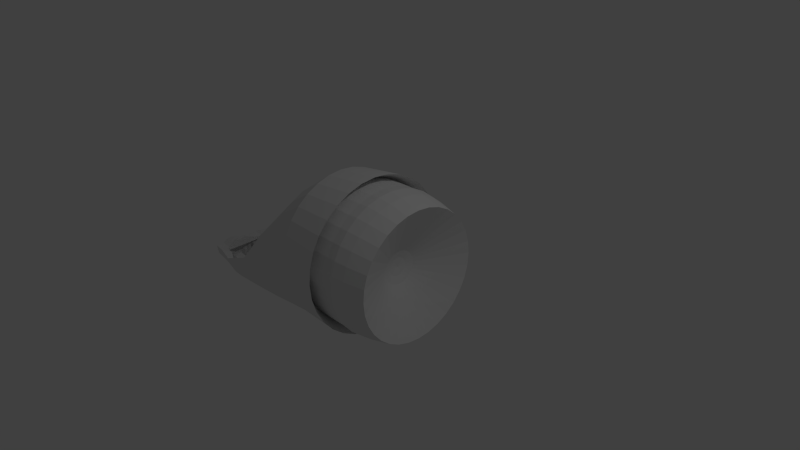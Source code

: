 # Source: ship4.blend  (saved by Blender 2.69.0; exported with 4.5.12 LTS)
import bpy
from mathutils import Matrix  # noqa: F401  (used for matrix-valued properties, if any)

bpy.ops.wm.read_factory_settings(use_empty=True)
scene = bpy.context.scene
scene.name = 'Scene'

# ---- collections
col_collection_1 = bpy.data.collections.new('Collection 1'); scene.collection.children.link(col_collection_1)

# ---- world
world_world = bpy.data.worlds.new('World'); scene.world = world_world
world_world.color = (0.05088, 0.05088, 0.05088)
world_world.use_sun_shadow = False
world_world.sun_shadow_jitter_overblur = 0.0
world_world.cycles.sampling_method = 'MANUAL'
world_world.cycles.sample_map_resolution = 256

# ---- cameras
cam_camera = bpy.data.cameras.new('Camera')
cam_camera.clip_end = 100.0
cam_camera.lens = 35.0
cam_camera.sensor_width = 32.0
cam_camera.sensor_height = 18.0
cam_camera.ortho_scale = 7.314
cam_camera.dof.focus_distance = 0.0

# ---- lights
light_lamp = bpy.data.lights.new('Lamp', 'POINT')
light_lamp.transmission_factor = 0.0
light_lamp.cutoff_distance = 30.0
light_lamp.energy = 100.0
light_lamp.shadow_buffer_clip_start = 1.001
light_lamp.shadow_soft_size = 0.1
light_lamp.shadow_maximum_resolution = 0.006
light_lamp.use_absolute_resolution = True
light_lamp.cycles.use_multiple_importance_sampling = False

# ---- meshes
me_cylinder_001 = bpy.data.meshes.new('Cylinder.001')
me_cylinder_001.from_pydata([(0.002016, 0.9878, -0.6314), (0.002016, 0.2278, 0.4972), (0.04884, 0.2231, 0.4972), (0.09386, 0.2095, 0.4972), (0.1354, 0.1873, 0.4972), (0.1717, 0.1575, 0.4972), (0.2016, 0.1211, 0.4972), (0.2237, 0.0796, 0.4972), (0.2374, 0.03458, 0.4972), (0.242, -0.01224, 0.4972), (0.2374, -0.05906, 0.4972), (0.3911, -1.038, -3.217), (0.2237, -0.1041, 0.4972), (0.3521, -1.143, -3.254), (0.2016, -0.1456, 0.4972), (0.2423, -1.106, -3.298), (0.1717, -0.1819, 0.4972), (0.2359, -1.259, -3.342), (0.1354, -0.2118, 0.4972), (0.1631, -1.298, -3.402), (0.09386, -0.234, 0.4972), (0.08413, -1.322, -3.45), (0.04884, -0.2476, 0.4972), (0.001974, -1.33, -3.45), (0.002016, -0.2522, 0.4972), (-0.08018, -1.322, -3.45), (-0.04481, -0.2476, 0.4972), (-0.1592, -1.298, -3.402), (-0.08983, -0.234, 0.4972), (-0.232, -1.259, -3.342), (-0.1313, -0.2118, 0.4972), (-0.2503, -1.106, -3.298), (-0.1677, -0.1819, 0.4972), (-0.3482, -1.143, -3.254), (-0.1975, -0.1456, 0.4972), (-0.387, -1.038, -3.217), (-0.2197, -0.1041, 0.4972), (-0.2334, -0.05906, 0.4972), (-0.238, -0.01224, 0.4972), (-0.2334, 0.03458, 0.4972), (-0.2197, 0.0796, 0.4972), (-0.1975, 0.1211, 0.4972), (-0.1677, 0.1575, 0.4972), (-0.1313, 0.1873, 0.4972), (-0.08983, 0.2095, 0.4972), (-0.0448, 0.2231, 0.4972), (0.002016, 0.5386, 0.02743), (0.002016, 0.2678, 0.3339), (-0.001555, 0.00571, 0.4499), (-0.004989, 0.004669, 0.4499), (0.05664, 0.2624, 0.3339), (0.1095, 0.528, 0.02743), (0.1971, 0.9685, -0.6314), (-0.008153, 0.002977, 0.4499), (0.1092, 0.2464, 0.3339), (0.2128, 0.4966, 0.02743), (0.3847, 0.9116, -0.6314), (-0.01093, 0.000701, 0.4499), (0.1576, 0.2206, 0.3339), (0.308, 0.4457, 0.02743), (0.3817, 0.6291, -0.6883), (-0.0132, -0.002073, 0.4499), (0.2, 0.1857, 0.3339), (0.3915, 0.3772, 0.02743), (0.4852, 0.5441, -0.6883), (-0.01489, -0.005237, 0.4499), (0.2348, 0.1433, 0.3339), (0.46, 0.2938, 0.02743), (0.5702, 0.4406, -0.6883), (-0.01594, -0.008671, 0.4499), (0.2607, 0.09491, 0.3339), (0.5109, 0.1985, 0.02743), (0.6334, 0.3224, -0.6883), (-0.01629, -0.01224, 0.4499), (0.2766, 0.04238, 0.3339), (0.5422, 0.09521, 0.02743), (0.6722, 0.1943, -0.6883), (-0.01594, -0.01581, 0.4499), (0.282, -0.01224, 0.3339), (0.5528, -0.01224, 0.02743), (0.6854, -0.007863, -0.6883), (-0.01489, -0.01925, 0.4499), (0.2766, -0.06687, 0.3339), (0.5422, -0.1197, 0.02743), (0.6722, -0.1412, -0.6883), (-0.0132, -0.02241, 0.4499), (0.2607, -0.1194, 0.3339), (0.5109, -0.223, 0.02743), (0.9259, -0.4956, -0.6314), (-0.01093, -0.02518, 0.4499), (0.2348, -0.1678, 0.3339), (0.46, -0.3182, 0.02743), (0.8335, -0.6685, -0.6314), (-0.008153, -0.02746, 0.4499), (0.2, -0.2102, 0.3339), (0.3915, -0.4017, 0.02743), (0.7091, -0.82, -0.6314), (-0.004989, -0.02915, 0.4499), (0.1576, -0.2451, 0.3339), (0.308, -0.4702, 0.02743), (0.5576, 0.1195, -0.6314), (-0.001555, -0.03019, 0.4499), (0.1092, -0.2709, 0.3339), (0.2128, -0.5211, 0.02743), (0.3847, 0.1931, -0.6314), (0.002016, -0.03055, 0.4499), (0.05664, -0.2869, 0.3339), (0.1095, -0.5525, 0.02743), (0.1971, 0.2674, -0.6314), (0.005587, -0.03019, 0.4499), (0.002016, -0.2922, 0.3339), (0.002016, -0.563, 0.02743), (0.002016, 0.27, -0.6314), (0.009021, -0.02915, 0.4499), (-0.05261, -0.2869, 0.3339), (-0.1054, -0.5525, 0.02743), (-0.1931, 0.2674, -0.6314), (0.01218, -0.02746, 0.4499), (-0.1051, -0.2709, 0.3339), (-0.2088, -0.5211, 0.02743), (-0.3807, 0.1931, -0.6314), (0.01496, -0.02518, 0.4499), (-0.1535, -0.2451, 0.3339), (-0.304, -0.4702, 0.02743), (-0.5536, 0.1195, -0.6314), (0.01723, -0.02241, 0.4499), (-0.196, -0.2102, 0.3339), (-0.3875, -0.4017, 0.02743), (-0.7051, -0.82, -0.6314), (0.01893, -0.01925, 0.4499), (-0.2308, -0.1678, 0.3339), (-0.456, -0.3182, 0.02743), (-0.8295, -0.6685, -0.6314), (0.01997, -0.01581, 0.4499), (-0.2567, -0.1194, 0.3339), (-0.5069, -0.223, 0.02743), (-0.9219, -0.4956, -0.6314), (0.02032, -0.01224, 0.4499), (-0.2726, -0.06687, 0.3339), (-0.5382, -0.1197, 0.02743), (-0.6682, -0.1412, -0.6883), (0.01997, -0.008671, 0.4499), (-0.278, -0.01224, 0.3339), (-0.5488, -0.01224, 0.02743), (-0.6813, -0.007863, -0.6883), (0.01893, -0.005237, 0.4499), (-0.2726, 0.04238, 0.3339), (-0.5382, 0.09521, 0.02743), (-0.6682, 0.1943, -0.6883), (0.01723, -0.002073, 0.4499), (-0.2567, 0.09491, 0.3339), (-0.5069, 0.1985, 0.02743), (-0.6293, 0.3224, -0.6883), (0.01496, 0.000701, 0.4499), (-0.2308, 0.1433, 0.3339), (-0.456, 0.2938, 0.02743), (-0.5662, 0.4406, -0.6883), (0.01218, 0.002977, 0.4499), (-0.196, 0.1857, 0.3339), (-0.3875, 0.3772, 0.02743), (-0.4812, 0.5441, -0.6883), (0.009021, 0.004669, 0.4499), (-0.1535, 0.2206, 0.3339), (-0.304, 0.4457, 0.02743), (-0.3776, 0.6291, -0.6883), (0.005587, 0.00571, 0.4499), (-0.1051, 0.2464, 0.3339), (-0.2088, 0.4966, 0.02743), (-0.3807, 0.9116, -0.6314), (0.002016, 0.006062, 0.4499), (-0.05261, 0.2624, 0.3339), (-0.1054, 0.528, 0.02743), (-0.1931, 0.9685, -0.6314), (0.3603, 0.6697, -0.9905), (0.3575, 0.4678, -0.9337), (0.4544, 0.3882, -0.9337), (0.534, 0.2913, -0.9337), (0.7364, 0.1871, -1.377), (0.5931, 0.1807, -0.9337), (0.818, 0.03442, -1.377), (0.6295, 0.06064, -0.9337), (0.8683, -0.1313, -1.377), (0.6418, -0.09064, -0.9337), (0.8852, -0.35, -1.377), (0.8057, -0.4946, -1.832), (0.6295, -0.2155, -0.9337), (0.8108, -0.4215, -1.377), (0.7328, -0.5505, -1.832), (0.7216, -0.7469, -2.376), (0.867, -0.5923, -0.9905), (0.7606, -0.5872, -1.377), (0.6871, -0.7013, -1.832), (0.6224, -0.7837, -2.376), (0.7805, -0.7542, -0.9905), (0.6005, -0.6588, -1.377), (0.5343, -0.7591, -1.832), (0.4761, -0.8294, -2.376), (0.6641, -0.8961, -0.9905), (0.4906, -0.7927, -1.377), (0.4344, -0.8809, -1.832), (0.3849, -0.9406, -2.376), (0.5222, 0.05132, -0.9905), (0.4353, -0.9836, -1.377), (0.3911, -1.062, -1.832), (0.3522, -1.113, -2.376), (0.3603, 0.1403, -0.9905), (0.34, -0.8242, -1.377), (0.3096, -0.8952, -1.832), (0.2828, -1.282, -2.376), (0.1847, 0.2181, -0.9905), (0.1743, -0.86, -1.377), (0.1588, -0.9265, -1.832), (0.1452, -0.967, -2.376), (0.002017, 0.222, -0.9905), (0.002019, -0.877, -1.377), (0.002022, -0.9419, -1.832), (0.002028, -0.9811, -2.376), (-0.1806, 0.2181, -0.9905), (-0.1703, -0.86, -1.377), (-0.1548, -0.9265, -1.832), (-0.1411, -0.967, -2.376), (-0.3563, 0.1403, -0.9905), (-0.336, -0.8242, -1.377), (-0.3055, -0.8952, -1.832), (-0.2787, -1.282, -2.376), (-0.5181, 0.06068, -0.9905), (-0.4432, -0.9836, -1.377), (-0.399, -1.062, -1.832), (-0.3601, -1.113, -2.376), (-0.66, -0.8961, -0.9905), (-0.5039, -0.7927, -1.377), (-0.4476, -0.8809, -1.832), (-0.3981, -0.9406, -2.376), (-0.7765, -0.7542, -0.9905), (-0.6137, -0.6588, -1.377), (-0.5475, -0.7591, -1.832), (-0.4894, -0.8294, -2.376), (-0.863, -0.5923, -0.9905), (-0.7685, -0.5872, -1.377), (-0.695, -0.7013, -1.832), (-0.6303, -0.7837, -2.376), (-0.6255, -0.2155, -0.9337), (-0.8188, -0.4215, -1.377), (-0.7407, -0.5505, -1.832), (-0.7175, -0.7469, -2.376), (-0.6378, -0.09064, -0.9337), (-0.8812, -0.35, -1.377), (-0.8016, -0.4946, -1.832), (-0.6255, 0.06064, -0.9337), (-0.8642, -0.1313, -1.377), (-0.5891, 0.1807, -0.9337), (-0.814, 0.03442, -1.377), (-0.53, 0.2913, -0.9337), (-0.4504, 0.3882, -0.9337), (-0.3534, 0.4678, -0.9337), (-0.3563, 0.6697, -0.9905), (0.00199, 1.038, -0.6244), (0.00199, 0.9335, 0.8564), (0.1848, 0.9155, 0.8564), (0.3606, 0.8621, 0.8564), (0.5226, 0.7755, 0.8564), (0.6646, 0.659, 0.8564), (0.7812, 0.517, 0.8564), (0.8678, 0.355, 0.8564), (0.9211, 0.1792, 0.8564), (0.9391, -0.003633, 0.8564), (0.9211, -0.1865, 0.8564), (0.4071, -1.047, -3.37), (0.8678, -0.3622, 0.8564), (0.3665, -1.155, -3.407), (0.7812, -0.5243, 0.8564), (0.312, -1.221, -3.451), (0.6646, -0.6663, 0.8564), (0.2455, -1.276, -3.495), (0.5226, -0.7828, 0.8564), (0.1697, -1.316, -3.555), (0.3606, -0.8694, 0.8564), (0.08747, -1.341, -3.603), (0.1848, -0.9227, 0.8564), (0.001926, -1.35, -3.616), (0.00199, -0.9407, 0.8564), (-0.08361, -1.341, -3.603), (-0.1808, -0.9227, 0.8564), (-0.1659, -1.316, -3.555), (-0.3566, -0.8694, 0.8564), (-0.2417, -1.276, -3.495), (-0.5186, -0.7828, 0.8564), (-0.3081, -1.221, -3.451), (-0.6606, -0.6663, 0.8564), (-0.3626, -1.155, -3.407), (-0.7772, -0.5243, 0.8564), (-0.4031, -1.047, -3.37), (-0.8638, -0.3622, 0.8564), (-0.9171, -0.1865, 0.8564), (-0.9351, -0.003633, 0.8564), (-0.9171, 0.1792, 0.8564), (-0.8638, 0.355, 0.8564), (-0.7772, 0.517, 0.8564), (-0.6606, 0.659, 0.8564), (-0.5186, 0.7755, 0.8564), (-0.3566, 0.8621, 0.8564), (-0.1808, 0.9155, 0.8564), (0.00199, 1.131, 0.05707), (0.00199, 1.029, 0.3544), (0.00199, 1.005, 0.5489), (0.1987, 0.9852, 0.5489), (0.2034, 1.009, 0.3544), (0.2234, 1.11, 0.05707), (0.2051, 1.018, -0.6244), (0.3878, 0.9279, 0.5489), (0.3972, 0.9504, 0.3544), (0.4364, 1.045, 0.05707), (0.4005, 0.9583, -0.6244), (0.5621, 0.8347, 0.5489), (0.5757, 0.855, 0.3544), (0.6326, 0.9402, 0.05707), (0.5805, 0.8621, -0.6244), (0.7149, 0.7093, 0.5489), (0.7322, 0.7266, 0.3544), (0.8046, 0.799, 0.05707), (0.7383, 0.7326, -0.6244), (0.8403, 0.5565, 0.5489), (0.8606, 0.5701, 0.3544), (0.9458, 0.627, 0.05707), (0.8677, 0.5748, -0.6244), (0.9335, 0.3822, 0.5489), (0.956, 0.3915, 0.3544), (1.051, 0.4307, 0.05707), (0.964, 0.3948, -0.6244), (0.9909, 0.1931, 0.5489), (1.015, 0.1978, 0.3544), (1.115, 0.2178, 0.05707), (1.023, 0.1995, -0.6244), (1.01, -0.003633, 0.5489), (1.035, -0.003633, 0.3544), (1.137, -0.003633, 0.05707), (1.043, -0.1043, -0.6244), (0.9909, -0.2003, 0.5489), (1.015, -0.2051, 0.3544), (1.115, -0.2251, 0.05707), (1.023, -0.3074, -0.6244), (0.9335, -0.3895, 0.5489), (0.956, -0.3988, 0.3544), (1.051, -0.438, 0.05707), (0.964, -0.5028, -0.6244), (0.8403, -0.5638, 0.5489), (0.8606, -0.5773, 0.3544), (0.9458, -0.6343, 0.05707), (0.8677, -0.6828, -0.6244), (0.7149, -0.7166, 0.5489), (0.7322, -0.7338, 0.3544), (0.8046, -0.8063, 0.05707), (0.7383, -0.8406, -0.6244), (0.5621, -0.842, 0.5489), (0.5757, -0.8622, 0.3544), (0.6326, -0.9474, 0.05707), (0.5805, -0.9701, -0.6244), (0.3878, -0.9351, 0.5489), (0.3972, -0.9577, 0.3544), (0.4364, -1.052, 0.05707), (0.4005, -1.066, -0.6244), (0.1987, -0.9925, 0.5489), (0.2034, -1.016, 0.3544), (0.2234, -1.117, 0.05707), (0.2051, -1.126, -0.6244), (0.00199, -1.012, 0.5489), (0.001989, -1.036, 0.3544), (0.001989, -1.139, 0.05707), (0.00199, -1.146, -0.6244), (-0.1947, -0.9925, 0.5489), (-0.1995, -1.016, 0.3544), (-0.2195, -1.117, 0.05707), (-0.2011, -1.126, -0.6244), (-0.3839, -0.9351, 0.5489), (-0.3932, -0.9577, 0.3544), (-0.4324, -1.052, 0.05707), (-0.3965, -1.066, -0.6244), (-0.5582, -0.842, 0.5489), (-0.5717, -0.8622, 0.3544), (-0.6286, -0.9474, 0.05707), (-0.5765, -0.9701, -0.6244), (-0.711, -0.7166, 0.5489), (-0.7282, -0.7338, 0.3544), (-0.8006, -0.8063, 0.05707), (-0.7343, -0.8406, -0.6244), (-0.8363, -0.5638, 0.5489), (-0.8566, -0.5773, 0.3544), (-0.9418, -0.6343, 0.05707), (-0.8638, -0.6828, -0.6244), (-0.9295, -0.3895, 0.5489), (-0.952, -0.3988, 0.3544), (-1.047, -0.438, 0.05707), (-0.96, -0.5028, -0.6244), (-0.9869, -0.2003, 0.5489), (-1.011, -0.2051, 0.3544), (-1.111, -0.2251, 0.05707), (-1.019, -0.3074, -0.6244), (-1.006, -0.003633, 0.5489), (-1.031, -0.003633, 0.3544), (-1.133, -0.003633, 0.05707), (-1.039, -0.1043, -0.6244), (-0.9869, 0.1931, 0.5489), (-1.011, 0.1978, 0.3544), (-1.111, 0.2178, 0.05707), (-1.019, 0.1995, -0.6244), (-0.9295, 0.3822, 0.5489), (-0.952, 0.3915, 0.3544), (-1.047, 0.4307, 0.05707), (-0.96, 0.3948, -0.6244), (-0.8363, 0.5565, 0.5489), (-0.8566, 0.5701, 0.3544), (-0.9418, 0.627, 0.05707), (-0.8638, 0.5748, -0.6244), (-0.711, 0.7093, 0.5489), (-0.7282, 0.7266, 0.3544), (-0.8006, 0.799, 0.05707), (-0.7343, 0.7326, -0.6244), (-0.5582, 0.8347, 0.5489), (-0.5717, 0.855, 0.3544), (-0.6286, 0.9402, 0.05707), (-0.5765, 0.8621, -0.6244), (-0.3839, 0.9279, 0.5489), (-0.3932, 0.9504, 0.3544), (-0.4324, 1.045, 0.05707), (-0.3965, 0.9583, -0.6244), (-0.1947, 0.9852, 0.5489), (-0.1995, 1.009, 0.3544), (-0.2195, 1.11, 0.05707), (-0.2011, 1.018, -0.6244), (0.3751, 0.7149, -1.003), (0.5436, 0.6248, -1.003), (0.6913, 0.5035, -1.003), (0.8126, 0.3558, -1.003), (0.7666, 0.2183, -1.414), (0.9026, 0.1873, -1.003), (0.8516, 0.05935, -1.414), (0.9581, 0.004394, -1.003), (0.904, -0.1132, -1.414), (0.9769, -0.2245, -1.003), (0.9216, -0.339, -1.414), (0.8388, -0.4817, -1.902), (0.9581, -0.4147, -1.003), (0.904, -0.5185, -1.414), (0.8227, -0.6449, -1.902), (0.7512, -0.7543, -2.501), (0.9026, -0.5976, -1.003), (0.8516, -0.691, -1.414), (0.7751, -0.8019, -1.902), (0.7078, -0.8976, -2.501), (0.8126, -0.7661, -1.003), (0.7666, -0.85, -1.414), (0.6977, -0.9466, -1.902), (0.6372, -1.03, -2.501), (0.6913, -0.9138, -1.003), (0.6523, -0.9893, -1.414), (0.5937, -1.073, -1.902), (0.5422, -1.145, -2.501), (0.5436, -1.035, -1.003), (0.5129, -1.104, -1.414), (0.4669, -1.177, -1.902), (0.4264, -1.24, -2.501), (0.3751, -1.125, -1.003), (0.3539, -1.189, -1.414), (0.3222, -1.255, -1.902), (0.2943, -1.311, -2.501), (0.1922, -1.181, -1.003), (0.1814, -1.241, -1.414), (0.1652, -1.302, -1.902), (0.151, -1.354, -2.501), (0.001988, -1.199, -1.003), (0.001986, -1.259, -1.414), (0.001983, -1.318, -1.902), (0.001978, -1.369, -2.501), (-0.1882, -1.181, -1.003), (-0.1774, -1.241, -1.414), (-0.1613, -1.302, -1.902), (-0.1471, -1.354, -2.501), (-0.3711, -1.125, -1.003), (-0.3499, -1.189, -1.414), (-0.3182, -1.255, -1.902), (-0.2904, -1.311, -2.501), (-0.5396, -1.035, -1.003), (-0.5089, -1.104, -1.414), (-0.4629, -1.177, -1.902), (-0.4224, -1.24, -2.501), (-0.6873, -0.9138, -1.003), (-0.6483, -0.9893, -1.414), (-0.5897, -1.073, -1.902), (-0.5382, -1.145, -2.501), (-0.8086, -0.7661, -1.003), (-0.7627, -0.85, -1.414), (-0.6938, -0.9466, -1.902), (-0.6332, -1.03, -2.501), (-0.8987, -0.5976, -1.003), (-0.8477, -0.691, -1.414), (-0.7711, -0.8019, -1.902), (-0.7038, -0.8976, -2.501), (-0.9541, -0.4147, -1.003), (-0.9, -0.5185, -1.414), (-0.8187, -0.6449, -1.902), (-0.7473, -0.7543, -2.501), (-0.9729, -0.2245, -1.003), (-0.9177, -0.339, -1.414), (-0.8348, -0.4817, -1.902), (-0.9541, 0.004395, -1.003), (-0.9, -0.1132, -1.414), (-0.8987, 0.1873, -1.003), (-0.8477, 0.05935, -1.414), (-0.8086, 0.3558, -1.003), (-0.6873, 0.5035, -1.003), (-0.5396, 0.6248, -1.003), (-0.3711, 0.7149, -1.003), (0.3521, -1.07, -3.257), (0.2997, -1.084, -3.301), (0.2359, -1.109, -3.345), (0.1631, -1.126, -3.405), (0.08413, -1.138, -3.452), (0.001973, -1.151, -3.465), (-0.08018, -1.138, -3.452), (-0.1592, -1.126, -3.405), (-0.232, -1.109, -3.345), (-0.2958, -1.084, -3.301), (-0.3482, -1.07, -3.257), (0.3665, -1.082, -3.41), (0.312, -1.098, -3.454), (0.2455, -1.126, -3.498), (0.1697, -1.144, -3.558), (0.08746, -1.157, -3.605), (0.001925, -1.171, -3.618), (-0.08361, -1.157, -3.605), (-0.1659, -1.144, -3.558), (-0.2417, -1.126, -3.498), (-0.3081, -1.098, -3.454), (-0.3626, -1.082, -3.41), (0.5355, -0.9612, -2.796), (0.3716, -1.074, -3.217), (0.4247, -0.9601, -2.796), (0.3259, -1.175, -3.254), (0.2744, -0.9666, -2.796), (0.2104, -1.132, -3.322), (0.2654, -1.119, -2.796), (0.1995, -1.279, -3.342), (0.223, -1.274, -2.796), (0.1236, -1.31, -3.402), (0.1147, -1.306, -2.796), (0.04305, -1.326, -3.45), (0.002027, -1.15, -2.796), (-0.0391, -1.326, -3.45), (-0.1106, -1.306, -2.796), (-0.1197, -1.31, -3.402), (-0.2189, -1.274, -2.796), (-0.1956, -1.279, -3.342), (-0.2733, -1.119, -2.796), (-0.2184, -1.132, -3.298), (-0.2876, -0.9666, -2.796), (-0.322, -1.175, -3.254), (-0.4326, -0.9601, -2.796), (-0.3676, -1.074, -3.217), (-0.5314, -0.9611, -2.796), (0.7007, -0.8157, -2.376), (0.5885, -0.8471, -2.376), (0.4305, -0.885, -2.376), (0.4078, -1.067, -2.376), (0.3462, -1.248, -2.376), (0.214, -1.302, -2.376), (0.07359, -0.9741, -2.376), (-0.06954, -0.9741, -2.376), (-0.2099, -1.302, -2.376), (-0.3422, -1.248, -2.376), (-0.4157, -1.067, -2.376), (-0.4437, -0.885, -2.376), (-0.5964, -0.8471, -2.376), (-0.6967, -0.8157, -2.376), (0.5563, -0.8923, -2.796), (-0.5523, -0.8923, -2.796), (0.5088, -1.011, -2.796), (0.3103, -0.9228, -2.796), (0.3091, -1.084, -2.796), (0.2729, -1.247, -2.796), (0.1688, -1.29, -2.796), (0.05835, -1.145, -2.796), (-0.05429, -1.145, -2.796), (-0.1648, -1.29, -2.796), (-0.2688, -1.247, -2.796), (-0.317, -1.084, -2.796), (-0.3235, -0.9228, -2.796), (-0.4593, -0.9102, -2.796), (0.5574, -0.9721, -2.935), (0.3868, -1.085, -3.37), (0.5019, -1.076, -2.935), (0.3392, -1.188, -3.407), (0.4271, -1.167, -2.935), (0.2787, -1.248, -3.474), (0.336, -1.242, -2.935), (0.2076, -1.296, -3.495), (0.232, -1.297, -2.935), (0.1286, -1.329, -3.555), (0.1193, -1.332, -2.935), (0.0447, -1.345, -3.603), (0.001978, -1.343, -2.935), (-0.04084, -1.345, -3.603), (-0.1153, -1.332, -2.935), (-0.1247, -1.329, -3.555), (-0.2281, -1.297, -2.935), (-0.2038, -1.296, -3.495), (-0.332, -1.242, -2.935), (-0.2749, -1.248, -3.474), (-0.4231, -1.167, -2.935), (-0.3354, -1.188, -3.407), (-0.4979, -1.076, -2.935), (-0.3828, -1.085, -3.37), (-0.5535, -0.9721, -2.935), (0.7295, -0.8259, -2.501), (0.6725, -0.9636, -2.501), (0.5897, -1.088, -2.501), (0.4843, -1.193, -2.501), (0.3604, -1.276, -2.501), (0.2227, -1.333, -2.501), (0.0765, -1.362, -2.501), (-0.07254, -1.362, -2.501), (-0.2187, -1.333, -2.501), (-0.3564, -1.276, -2.501), (-0.4803, -1.193, -2.501), (-0.5857, -1.088, -2.501), (-0.6685, -0.9636, -2.501), (-0.7255, -0.8259, -2.501), (0.5791, -0.9004, -2.935), (-0.5752, -0.9004, -2.935), (0.5296, -1.024, -2.935), (0.4645, -1.122, -2.935), (0.3815, -1.205, -2.935), (0.284, -1.27, -2.935), (0.1757, -1.315, -2.935), (0.06062, -1.337, -2.935), (-0.05667, -1.337, -2.935), (-0.1717, -1.315, -2.935), (-0.2801, -1.27, -2.935), (-0.3776, -1.205, -2.935), (-0.4605, -1.122, -2.935), (-0.5257, -1.024, -2.935), (0.1885, 0.8762, -0.8136), (0.1812, 0.8287, -0.811), (-0.1845, 0.8762, -0.8136), (-0.1771, 0.8287, -0.811), (0.001989, 0.8762, -0.8136), (0.002017, 0.8287, -0.811), (0.09526, 0.8762, -0.8136), (0.09159, 0.8287, -0.811), (-0.09128, 0.8762, -0.8136), (-0.08756, 0.8287, -0.811), (0.2818, 0.7955, -0.9081), (0.2707, 0.7492, -0.9008), (-0.2778, 0.7955, -0.9081), (-0.2667, 0.7492, -0.9008), (0.3911, -0.9856, -3.223), (-0.387, -0.9856, -3.223), (0.4071, -0.9944, -3.376), (-0.4031, -0.9944, -3.376), (0.3521, -1.018, -3.263), (0.2997, -1.032, -3.307), (0.2359, -1.054, -3.351), (0.1631, -1.052, -3.411), (0.08413, -1.031, -3.459), (0.001973, -1.025, -3.472), (-0.08018, -1.031, -3.459), (-0.1592, -1.052, -3.411), (-0.232, -1.057, -3.351), (-0.2958, -1.032, -3.307), (-0.3482, -1.018, -3.263), (0.3665, -1.03, -3.416), (0.312, -1.046, -3.46), (0.2455, -1.074, -3.504), (0.1697, -1.101, -3.564), (0.08746, -1.081, -3.612), (0.001925, -1.075, -3.625), (-0.08361, -1.081, -3.612), (-0.1659, -1.101, -3.564), (-0.2417, -1.074, -3.504), (-0.3081, -1.046, -3.46), (-0.3626, -1.03, -3.416), (0.5563, -0.8402, -2.803), (-0.5523, -0.8402, -2.803), (0.5791, -0.8483, -2.942), (-0.5752, -0.8483, -2.942), (0.3509, -1.032, -3.167), (-0.3468, -1.032, -3.167), (0.316, -1.061, -3.202), (0.269, -1.073, -3.242), (0.2118, -1.096, -3.282), (0.1465, -1.111, -3.335), (0.07565, -1.121, -3.378), (0.00198, -1.133, -3.389), (-0.07169, -1.121, -3.378), (-0.1425, -1.111, -3.335), (-0.2078, -1.096, -3.282), (-0.265, -1.073, -3.242), (-0.312, -1.061, -3.202), (0.4991, -0.9012, -2.79), (-0.4951, -0.9012, -2.79), (0.3509, -0.9849, -3.173), (-0.3469, -0.9849, -3.173), (0.316, -1.014, -3.208), (0.269, -1.026, -3.248), (0.2118, -1.024, -3.287), (0.1465, -1.023, -3.341), (0.07565, -1.013, -3.384), (0.001979, -1.006, -3.395), (-0.07169, -1.013, -3.384), (-0.1425, -1.023, -3.341), (-0.2078, -1.027, -3.287), (-0.265, -1.026, -3.248), (-0.312, -1.014, -3.208), (0.4991, -0.8544, -2.796), (-0.4951, -0.8544, -2.796), (0.08598, -1.084, -3.258), (0.05578, -1.09, -3.283), (0.02302, -1.095, -3.303), (-0.01105, -1.101, -3.308), (-0.04512, -1.095, -3.303), (-0.07788, -1.09, -3.283), (-0.1081, -1.084, -3.258), (0.08598, -0.9571, -3.261), (0.05578, -0.964, -3.286), (0.02302, -0.9687, -3.306), (-0.01105, -0.9744, -3.311), (-0.04512, -0.9687, -3.306), (-0.07788, -0.964, -3.286), (-0.1081, -0.9571, -3.261), (0.2962, -1.267, -1.989), (0.152, -0.9467, -2.104), (0.002025, -0.9615, -2.104), (-0.1479, -0.9467, -2.104), (-0.2921, -1.267, -1.989), (0.2241, -1.244, -1.989), (-0.22, -1.244, -1.989), (0.2342, -0.9108, -1.832), (-0.2301, -0.9108, -1.832), (0.3503, -1.073, -1.832), (0.3876, -0.9983, -1.377), (-0.3523, -1.073, -1.832), (-0.3896, -0.9983, -1.377), (0.3502, -0.5963, -1.154), (0.1795, -0.6536, -1.154), (0.002018, -0.6965, -1.154), (-0.1755, -0.6536, -1.154), (-0.3461, -0.5963, -1.154), (0.002016, 0.1204, 0.464), (0.0279, 0.1179, 0.464), (0.05279, 0.1103, 0.464), (0.07573, 0.09809, 0.464), (0.09584, 0.08158, 0.464), (0.1123, 0.06148, 0.464), (0.1246, 0.03854, 0.464), (0.1322, 0.01364, 0.464), (0.1347, -0.01224, 0.464), (0.1322, -0.03813, 0.464), (0.1246, -0.06302, 0.464), (0.1123, -0.08596, 0.464), (0.09584, -0.1061, 0.464), (0.07573, -0.1226, 0.464), (0.05279, -0.1348, 0.464), (0.0279, -0.1424, 0.464), (0.002016, -0.1449, 0.464), (-0.02387, -0.1424, 0.464), (-0.04876, -0.1348, 0.464), (-0.0717, -0.1226, 0.464), (-0.09181, -0.1061, 0.464), (-0.1083, -0.08596, 0.464), (-0.1206, -0.06302, 0.464), (-0.1281, -0.03813, 0.464), (-0.1307, -0.01224, 0.464), (-0.1281, 0.01364, 0.464), (-0.1206, 0.03854, 0.464), (-0.1083, 0.06148, 0.464), (-0.09181, 0.08158, 0.464), (-0.0717, 0.09809, 0.464), (-0.04876, 0.1103, 0.464), (-0.02387, 0.1179, 0.464), (0.002016, 0.1426, 0.3737), (0.002016, 0.1352, 0.4312), (0.03078, 0.1324, 0.4312), (0.03222, 0.1396, 0.3737), (0.05844, 0.124, 0.4312), (0.06126, 0.1308, 0.3737), (0.08393, 0.1103, 0.4312), (0.08802, 0.1165, 0.3737), (0.1063, 0.09201, 0.4312), (0.1115, 0.09722, 0.3737), (0.1246, 0.06967, 0.4312), (0.1307, 0.07376, 0.3737), (0.1382, 0.04418, 0.4312), (0.145, 0.047, 0.3737), (0.1466, 0.01652, 0.4312), (0.1538, 0.01796, 0.3737), (0.1494, -0.01224, 0.4312), (0.1568, -0.01224, 0.3737), (0.1466, -0.041, 0.4312), (0.1538, -0.04244, 0.3737), (0.1382, -0.06866, 0.4312), (0.145, -0.07148, 0.3737), (0.1246, -0.09415, 0.4312), (0.1307, -0.09825, 0.3737), (0.1063, -0.1165, 0.4312), (0.1115, -0.1217, 0.3737), (0.08393, -0.1348, 0.4312), (0.08802, -0.141, 0.3737), (0.05844, -0.1485, 0.4312), (0.06126, -0.1553, 0.3737), (0.03078, -0.1568, 0.4312), (0.03222, -0.1641, 0.3737), (0.002016, -0.1597, 0.4312), (0.002016, -0.167, 0.3737), (-0.02675, -0.1568, 0.4312), (-0.02818, -0.1641, 0.3737), (-0.0544, -0.1485, 0.4312), (-0.05723, -0.1553, 0.3737), (-0.07989, -0.1348, 0.4312), (-0.08399, -0.141, 0.3737), (-0.1022, -0.1165, 0.4312), (-0.1074, -0.1217, 0.3737), (-0.1206, -0.09415, 0.4312), (-0.1267, -0.09825, 0.3737), (-0.1342, -0.06866, 0.4312), (-0.141, -0.07148, 0.3737), (-0.1426, -0.041, 0.4312), (-0.1498, -0.04244, 0.3737), (-0.1454, -0.01224, 0.4312), (-0.1528, -0.01224, 0.3737), (-0.1426, 0.01652, 0.4312), (-0.1498, 0.01796, 0.3737), (-0.1342, 0.04418, 0.4312), (-0.141, 0.047, 0.3737), (-0.1206, 0.06967, 0.4312), (-0.1267, 0.07376, 0.3737), (-0.1022, 0.09201, 0.4312), (-0.1074, 0.09722, 0.3737), (-0.07989, 0.1103, 0.4312), (-0.08399, 0.1165, 0.3737), (-0.0544, 0.124, 0.4312), (-0.05722, 0.1308, 0.3737), (-0.02675, 0.1324, 0.4312), (-0.02818, 0.1396, 0.3737), (0.002016, 0.008096, 0.4454), (0.005984, 0.007705, 0.4454), (0.009799, 0.006548, 0.4454), (0.01331, 0.004668, 0.4454), (0.0164, 0.002139, 0.4454), (0.01893, -0.0009428, 0.4454), (0.02081, -0.004459, 0.4454), (0.02196, -0.008274, 0.4454), (0.02235, -0.01224, 0.4454), (0.02196, -0.01621, 0.4454), (0.02081, -0.02002, 0.4454), (0.01893, -0.02354, 0.4454), (0.0164, -0.02662, 0.4454), (0.01331, -0.02915, 0.4454), (0.009799, -0.03103, 0.4454), (0.005984, -0.03219, 0.4454), (0.002016, -0.03258, 0.4454), (-0.001952, -0.03219, 0.4454), (-0.005767, -0.03103, 0.4454), (-0.009283, -0.02915, 0.4454), (-0.01236, -0.02662, 0.4454), (-0.01489, -0.02354, 0.4454), (-0.01677, -0.02002, 0.4454), (-0.01793, -0.01621, 0.4454), (-0.01832, -0.01224, 0.4454), (-0.01793, -0.008274, 0.4454), (-0.01677, -0.004459, 0.4454), (-0.01489, -0.0009428, 0.4454), (-0.01236, 0.002139, 0.4454), (-0.009283, 0.004668, 0.4454), (-0.005767, 0.006548, 0.4454), (-0.001952, 0.007705, 0.4454), (0.00941, 0.005608, 0.4476), (0.01275, 0.003823, 0.4476), (0.01568, 0.00142, 0.4476), (0.01808, -0.001508, 0.4476), (0.01987, -0.004848, 0.4476), (0.02097, -0.008472, 0.4476), (0.002016, 0.007079, 0.4476), (0.005785, 0.006708, 0.4476), (0.02134, -0.01224, 0.4476), (0.02097, -0.01601, 0.4476), (0.01987, -0.01964, 0.4476), (0.01808, -0.02298, 0.4476), (0.01568, -0.0259, 0.4476), (0.01275, -0.02831, 0.4476), (0.00941, -0.03009, 0.4476), (0.005785, -0.03119, 0.4476), (0.002016, -0.03156, 0.4476), (-0.001753, -0.03119, 0.4476), (-0.005378, -0.03009, 0.4476), (-0.008718, -0.02831, 0.4476), (-0.01165, -0.0259, 0.4476), (-0.01405, -0.02298, 0.4476), (-0.01583, -0.01964, 0.4476), (-0.01693, -0.01601, 0.4476), (-0.0173, -0.01224, 0.4476), (-0.01693, -0.008472, 0.4476), (-0.01583, -0.004848, 0.4476), (-0.01405, -0.001508, 0.4476), (-0.01165, 0.00142, 0.4476), (-0.008718, 0.003823, 0.4476), (-0.005378, 0.005608, 0.4476), (-0.001753, 0.006708, 0.4476), (0.009215, 0.005138, 0.4487), (0.01247, 0.0034, 0.4487), (0.01532, 0.00106, 0.4487), (0.01766, -0.00179, 0.4487), (0.0194, -0.005043, 0.4487), (0.02047, -0.008572, 0.4487), (0.002016, 0.00657, 0.4487), (0.005686, 0.006209, 0.4487), (0.02083, -0.01224, 0.4487), (0.02047, -0.01591, 0.4487), (0.0194, -0.01944, 0.4487), (0.01766, -0.02269, 0.4487), (0.01532, -0.02554, 0.4487), (0.01247, -0.02788, 0.4487), (0.009215, -0.02962, 0.4487), (0.005686, -0.03069, 0.4487), (0.002016, -0.03105, 0.4487), (-0.001654, -0.03069, 0.4487), (-0.005183, -0.02962, 0.4487), (-0.008436, -0.02788, 0.4487), (-0.01129, -0.02554, 0.4487), (-0.01363, -0.02269, 0.4487), (-0.01536, -0.01944, 0.4487), (-0.01643, -0.01591, 0.4487), (-0.0168, -0.01224, 0.4487), (-0.01643, -0.008572, 0.4487), (-0.01536, -0.005043, 0.4487), (-0.01363, -0.00179, 0.4487), (-0.01129, 0.00106, 0.4487), (-0.008436, 0.0034, 0.4487), (-0.005183, 0.005138, 0.4487), (-0.001654, 0.006209, 0.4487), (0.003675, -0.008237, 0.4481), (0.004424, -0.008637, 0.4481), (0.005081, -0.009176, 0.4481), (0.00562, -0.009833, 0.4481), (0.006021, -0.01058, 0.4481), (0.006268, -0.0114, 0.4481), (0.002016, -0.007907, 0.4481), (0.002862, -0.00799, 0.4481), (0.006351, -0.01224, 0.4481), (0.006268, -0.01309, 0.4481), (0.006021, -0.0139, 0.4481), (0.00562, -0.01465, 0.4481), (0.005081, -0.01531, 0.4481), (0.004424, -0.01585, 0.4481), (0.003675, -0.01625, 0.4481), (0.002862, -0.01649, 0.4481), (0.002016, -0.01658, 0.4481), (0.00117, -0.01649, 0.4481), (0.000357, -0.01625, 0.4481), (-0.0003925, -0.01585, 0.4481), (-0.001049, -0.01531, 0.4481), (-0.001589, -0.01465, 0.4481), (-0.001989, -0.0139, 0.4481), (-0.002236, -0.01309, 0.4481), (-0.002319, -0.01224, 0.4481), (-0.002236, -0.0114, 0.4481), (-0.001989, -0.01058, 0.4481), (-0.001589, -0.009833, 0.4481), (-0.001049, -0.009176, 0.4481), (-0.0003925, -0.008637, 0.4481), (0.000357, -0.008237, 0.4481), (0.00117, -0.00799, 0.4481), (0.003631, -0.008342, 0.4483), (0.004361, -0.008732, 0.4483), (0.005001, -0.009257, 0.4483), (0.005526, -0.009897, 0.4483), (0.005916, -0.01063, 0.4483), (0.006156, -0.01142, 0.4483), (0.002016, -0.008021, 0.4483), (0.002839, -0.008102, 0.4483), (0.006237, -0.01224, 0.4483), (0.006156, -0.01307, 0.4483), (0.005916, -0.01386, 0.4483), (0.005526, -0.01459, 0.4483), (0.005001, -0.01523, 0.4483), (0.004361, -0.01575, 0.4483), (0.003631, -0.01614, 0.4483), (0.002839, -0.01638, 0.4483), (0.002016, -0.01646, 0.4483), (0.001192, -0.01638, 0.4483), (0.0004006, -0.01614, 0.4483), (-0.0003291, -0.01575, 0.4483), (-0.0009688, -0.01523, 0.4483), (-0.001494, -0.01459, 0.4483), (-0.001884, -0.01386, 0.4483), (-0.002124, -0.01307, 0.4483), (-0.002205, -0.01224, 0.4483), (-0.002124, -0.01142, 0.4483), (-0.001884, -0.01063, 0.4483), (-0.001494, -0.009897, 0.4483), (-0.0009688, -0.009257, 0.4483), (-0.0003291, -0.008732, 0.4483), (0.0004006, -0.008342, 0.4483), (0.001192, -0.008102, 0.4483), (0.002008, -0.01233, 0.4477), (0.001996, -0.0122, 0.4486), (0.00199, 1.014, -0.2031), (0.00199, 1.014, 0.2038), (0.2005, 0.9941, 0.2038), (0.2005, 0.9941, -0.2031), (0.3913, 0.9362, 0.2038), (0.3913, 0.9362, -0.2031), (0.5672, 0.8422, 0.2038), (0.5672, 0.8422, -0.2031), (0.7213, 0.7157, 0.2038), (0.7213, 0.7157, -0.2031), (0.8478, 0.5616, 0.2038), (0.8478, 0.5616, -0.2031), (0.9419, 0.3857, 0.2038), (0.9419, 0.3857, -0.2031), (0.9997, 0.1948, 0.2038), (0.9997, 0.1948, -0.2031), (1.019, -0.003633, 0.2038), (1.019, -0.003633, -0.2031), (0.9997, -0.2021, 0.2038), (0.9997, -0.2021, -0.2031), (0.9419, -0.3929, 0.2038), (0.9419, -0.3929, -0.2031), (0.8478, -0.5688, 0.2038), (0.8478, -0.5688, -0.2031), (0.7213, -0.723, 0.2038), (0.7213, -0.723, -0.2031), (0.5672, -0.8495, 0.2038), (0.5672, -0.8495, -0.2031), (0.3913, -0.9435, 0.2038), (0.3913, -0.9435, -0.2031), (0.2005, -1.001, 0.2038), (0.2005, -1.001, -0.2031), (0.001989, -1.021, 0.2038), (0.001989, -1.021, -0.2031), (-0.1965, -1.001, 0.2038), (-0.1965, -1.001, -0.2031), (-0.3873, -0.9435, 0.2038), (-0.3873, -0.9435, -0.2031), (-0.5632, -0.8495, 0.2038), (-0.5632, -0.8495, -0.2031), (-0.7174, -0.723, 0.2038), (-0.7174, -0.723, -0.2031), (-0.8439, -0.5688, 0.2038), (-0.8439, -0.5688, -0.2031), (-0.9379, -0.3929, 0.2038), (-0.9379, -0.3929, -0.2031), (-0.9958, -0.2021, 0.2038), (-0.9958, -0.2021, -0.2031), (-1.015, -0.003633, 0.2038), (-1.015, -0.003633, -0.2031), (-0.9958, 0.1948, 0.2038), (-0.9958, 0.1948, -0.2031), (-0.9379, 0.3857, 0.2038), (-0.9379, 0.3857, -0.2031), (-0.8439, 0.5616, 0.2038), (-0.8439, 0.5616, -0.2031), (-0.7174, 0.7157, 0.2038), (-0.7174, 0.7157, -0.2031), (-0.5632, 0.8422, 0.2038), (-0.5632, 0.8422, -0.2031), (-0.3873, 0.9362, 0.2038), (-0.3873, 0.9362, -0.2031), (-0.1965, 0.9941, 0.2038), (-0.1965, 0.9941, -0.2031)], [(177, 433)], [(44, 43, 775, 776), (26, 24, 762, 763), (75, 79, 78, 74), (130, 134, 823, 821), (76, 80, 79, 75), (78, 82, 797, 795), (180, 182, 80, 76), (10, 9, 754, 755), (40, 39, 771, 772), (22, 20, 760, 761), (71, 75, 74, 70), (122, 126, 819, 817), (72, 76, 75, 71), (70, 74, 793, 791), (178, 180, 76, 72), (6, 5, 750, 751), (166, 170, 841, 839), (114, 118, 815, 813), (67, 71, 70, 66), (18, 16, 758, 759), (68, 72, 71, 67), (62, 66, 789, 787), (176, 178, 72, 68), (158, 162, 837, 835), (14, 12, 756, 757), (106, 110, 811, 809), (63, 67, 66, 62), (54, 58, 785, 783), (64, 68, 67, 63), (43, 42, 774, 775), (175, 176, 68, 64), (36, 34, 767, 768), (150, 154, 833, 831), (9, 8, 753, 754), (59, 63, 62, 58), (98, 102, 807, 805), (60, 64, 63, 59), (47, 50, 781, 778), (174, 175, 64, 60), (39, 38, 770, 771), (2, 1, 746, 747), (32, 30, 765, 766), (55, 59, 58, 54), (142, 146, 829, 827), (56, 60, 59, 55), (90, 94, 803, 801), (173, 174, 60, 56), (5, 4, 749, 750), (28, 26, 763, 764), (134, 138, 825, 823), (51, 55, 54, 50), (82, 86, 799, 797), (52, 56, 55, 51), (42, 41, 773, 774), (27, 549, 25, 518, 519), (24, 22, 761, 762), (126, 130, 821, 819), (74, 78, 795, 793), (46, 51, 50, 47), (8, 7, 752, 753), (0, 52, 51, 46), (170, 47, 778, 841), (17, 539, 15, 513, 514), (38, 37, 769, 770), (182, 185, 84, 80), (80, 84, 83, 79), (79, 83, 82, 78), (20, 18, 759, 760), (185, 189, 88, 84), (84, 88, 87, 83), (83, 87, 86, 82), (118, 122, 817, 815), (189, 193, 92, 88), (88, 92, 91, 87), (87, 91, 90, 86), (66, 70, 791, 789), (193, 197, 96, 92), (92, 96, 95, 91), (91, 95, 94, 90), (4, 3, 748, 749), (197, 201, 100, 96), (96, 100, 99, 95), (95, 99, 98, 94), (162, 166, 839, 837), (201, 205, 104, 100), (100, 104, 103, 99), (99, 103, 102, 98), (110, 114, 813, 811), (205, 209, 108, 104), (104, 108, 107, 103), (103, 107, 106, 102), (16, 14, 757, 758), (209, 213, 112, 108), (108, 112, 111, 107), (107, 111, 110, 106), (1, 45, 777, 746), (213, 217, 116, 112), (112, 116, 115, 111), (111, 115, 114, 110), (58, 62, 787, 785), (217, 221, 120, 116), (116, 120, 119, 115), (115, 119, 118, 114), (154, 158, 835, 833), (221, 225, 124, 120), (120, 124, 123, 119), (119, 123, 122, 118), (12, 10, 755, 756), (225, 229, 128, 124), (124, 128, 127, 123), (123, 127, 126, 122), (102, 106, 809, 807), (229, 233, 132, 128), (128, 132, 131, 127), (127, 131, 130, 126), (50, 54, 783, 781), (233, 237, 136, 132), (132, 136, 135, 131), (131, 135, 134, 130), (41, 40, 772, 773), (237, 241, 140, 136), (136, 140, 139, 135), (135, 139, 138, 134), (34, 32, 766, 767), (241, 245, 144, 140), (140, 144, 143, 139), (139, 143, 142, 138), (146, 150, 831, 829), (245, 248, 148, 144), (144, 148, 147, 143), (143, 147, 146, 142), (7, 6, 751, 752), (248, 250, 152, 148), (148, 152, 151, 147), (147, 151, 150, 146), (94, 98, 805, 803), (250, 252, 156, 152), (152, 156, 155, 151), (151, 155, 154, 150), (45, 44, 776, 777), (252, 253, 160, 156), (156, 160, 159, 155), (155, 159, 158, 154), (37, 36, 768, 769), (253, 254, 164, 160), (160, 164, 163, 159), (159, 163, 162, 158), (30, 28, 764, 765), (254, 255, 168, 164), (164, 168, 167, 163), (163, 167, 166, 162), (138, 142, 827, 825), (281, 602, 283, 530, 529), (168, 172, 171, 167), (167, 171, 170, 166), (86, 90, 801, 799), (271, 592, 273, 525, 524), (172, 0, 46, 171), (171, 46, 47, 170), (3, 2, 747, 748), (502, 505, 503), (249, 246, 247), (505, 507, 503), (181, 183, 182, 180), (179, 181, 180, 178), (250, 251, 252), (184, 187, 186, 183), (183, 186, 185, 182), (188, 559, 192, 191, 187), (187, 191, 190, 186), (186, 190, 189, 185), (575, 536, 196, 560), (192, 560, 196, 195, 191), (191, 195, 194, 190), (190, 194, 193, 189), (576, 538, 200, 561), (196, 561, 200, 199, 195), (195, 199, 198, 194), (194, 198, 197, 193), (577, 540, 204, 562), (200, 562, 204, 203, 199), (199, 203, 202, 198), (198, 202, 201, 197), (578, 542, 208, 563), (203, 204, 563, 737), (737, 207, 206, 738), (202, 738, 206, 741, 205, 201), (579, 544, 212, 564), (728, 733, 735, 207), (207, 735, 211, 210, 206), (741, 742, 209, 205), (580, 546, 216, 565), (729, 730, 215, 211), (211, 215, 214, 210), (742, 743, 213, 209), (581, 548, 220, 566), (730, 731, 219, 215), (215, 219, 218, 214), (743, 744, 217, 213), (582, 550, 224, 567), (729, 211, 735, 733), (219, 736, 223, 222, 218), (744, 745, 221, 217), (583, 552, 228, 568), (224, 568, 732), (739, 227, 226, 740), (222, 740, 226, 225, 221, 745), (584, 554, 232, 569), (228, 569, 232, 231, 227), (227, 231, 230, 226), (226, 230, 229, 225), (585, 556, 236, 570), (232, 570, 236, 235, 231), (231, 235, 234, 230), (230, 234, 233, 229), (586, 558, 240, 571), (236, 571, 240, 239, 235), (235, 239, 238, 234), (234, 238, 237, 233), (240, 572, 244, 243, 239), (239, 243, 242, 238), (238, 242, 241, 237), (243, 247, 246, 242), (242, 246, 245, 241), (246, 249, 248, 245), (249, 251, 250, 248), (330, 329, 333, 334), (304, 257, 258, 305), (315, 311, 1009, 1011), (305, 258, 259, 309), (332, 331, 335, 336), (309, 259, 260, 313), (436, 332, 336, 438), (313, 260, 261, 317), (326, 325, 329, 330), (317, 261, 262, 321), (411, 407, 1057, 1059), (321, 262, 263, 325), (328, 327, 331, 332), (325, 263, 264, 329), (434, 328, 332, 436), (329, 264, 265, 333), (322, 321, 325, 326), (333, 265, 266, 337), (390, 394, 1050, 1048), (337, 266, 268, 341), (324, 323, 327, 328), (341, 268, 270, 345), (432, 324, 328, 434), (345, 270, 272, 349), (318, 317, 321, 322), (349, 272, 274, 353), (359, 355, 1031, 1033), (353, 274, 276, 357), (320, 319, 323, 324), (357, 276, 278, 361), (431, 320, 324, 432), (361, 278, 280, 365), (314, 313, 317, 318), (365, 280, 282, 369), (338, 342, 1024, 1022), (369, 282, 284, 373), (316, 315, 319, 320), (373, 284, 286, 377), (430, 316, 320, 431), (377, 286, 288, 381), (310, 309, 313, 314), (381, 288, 290, 385), (307, 302, 1004, 1007), (385, 290, 292, 389), (312, 311, 315, 316), (389, 292, 293, 393), (429, 312, 316, 430), (393, 293, 294, 397), (306, 305, 309, 310), (397, 294, 295, 401), (403, 399, 1053, 1055), (401, 295, 296, 405), (308, 307, 311, 312), (405, 296, 297, 409), (655, 681, 713, 700), (409, 297, 298, 413), (303, 304, 305, 306), (413, 298, 299, 417), (382, 386, 1046, 1044), (417, 299, 300, 421), (256, 302, 307, 308), (421, 300, 301, 425), (425, 301, 257, 304), (438, 336, 340, 441), (336, 335, 339, 340), (351, 347, 1027, 1029), (334, 333, 337, 338), (441, 340, 344, 445), (340, 339, 343, 344), (330, 334, 1020, 1018), (338, 337, 341, 342), (445, 344, 348, 449), (344, 343, 347, 348), (395, 391, 1049, 1051), (342, 341, 345, 346), (449, 348, 352, 453), (348, 347, 351, 352), (426, 303, 1005, 1066), (346, 345, 349, 350), (453, 352, 356, 457), (352, 351, 355, 356), (374, 378, 1042, 1040), (350, 349, 353, 354), (457, 356, 360, 461), (356, 355, 359, 360), (343, 339, 1023, 1025), (354, 353, 357, 358), (461, 360, 364, 465), (360, 359, 363, 364), (322, 326, 1016, 1014), (358, 357, 361, 362), (465, 364, 368, 469), (364, 363, 367, 368), (387, 383, 1045, 1047), (362, 361, 365, 366), (469, 368, 372, 473), (368, 367, 371, 372), (418, 422, 1064, 1062), (366, 365, 369, 370), (473, 372, 376, 477), (372, 371, 375, 376), (366, 370, 1038, 1036), (370, 369, 373, 374), (477, 376, 380, 481), (376, 375, 379, 380), (335, 331, 1019, 1021), (374, 373, 377, 378), (481, 380, 384, 485), (380, 379, 383, 384), (314, 318, 1012, 1010), (378, 377, 381, 382), (485, 384, 388, 489), (384, 383, 387, 388), (302, 427, 1067, 1004), (382, 381, 385, 386), (489, 388, 392, 493), (388, 387, 391, 392), (379, 375, 1041, 1043), (386, 385, 389, 390), (493, 392, 396, 497), (392, 391, 395, 396), (410, 414, 1060, 1058), (390, 389, 393, 394), (497, 396, 400, 501), (396, 395, 399, 400), (358, 362, 1034, 1032), (394, 393, 397, 398), (501, 400, 404, 504), (400, 399, 403, 404), (327, 323, 1015, 1017), (398, 397, 401, 402), (504, 404, 408, 506), (404, 403, 407, 408), (306, 310, 1008, 1006), (402, 401, 405, 406), (506, 408, 412, 508), (408, 407, 411, 412), (423, 419, 1063, 1065), (406, 405, 409, 410), (508, 412, 416, 509), (412, 411, 415, 416), (371, 367, 1037, 1039), (410, 409, 413, 414), (509, 416, 420, 510), (416, 415, 419, 420), (402, 406, 1056, 1054), (414, 413, 417, 418), (510, 420, 424, 511), (420, 419, 423, 424), (350, 354, 1030, 1028), (418, 417, 421, 422), (448, 587, 612), (424, 423, 427, 428), (319, 315, 1011, 1013), (422, 421, 425, 426), (192, 559, 534), (428, 427, 302, 256), (415, 411, 1059, 1061), (426, 425, 304, 303), (437, 436, 438, 439), (435, 434, 436, 437), (178, 176, 179), (440, 439, 442, 443), (439, 438, 441, 442), (444, 443, 447, 448, 612), (443, 442, 446, 447), (442, 441, 445, 446), (628, 613, 452, 589), (448, 447, 451, 452, 613), (447, 446, 450, 451), (446, 445, 449, 450), (629, 614, 456, 591), (452, 451, 455, 456, 614), (451, 450, 454, 455), (450, 449, 453, 454), (630, 615, 460, 593), (456, 455, 459, 460, 615), (455, 454, 458, 459), (454, 453, 457, 458), (631, 616, 464, 595), (460, 459, 463, 464, 616), (459, 458, 462, 463), (458, 457, 461, 462), (632, 617, 468, 597), (464, 463, 467, 468, 617), (463, 462, 466, 467), (462, 461, 465, 466), (633, 618, 472, 599), (468, 467, 471, 472, 618), (467, 466, 470, 471), (466, 465, 469, 470), (634, 619, 476, 601), (472, 471, 475, 476, 619), (471, 470, 474, 475), (470, 469, 473, 474), (635, 620, 480, 603), (476, 475, 479, 480, 620), (475, 474, 478, 479), (474, 473, 477, 478), (636, 621, 484, 605), (480, 479, 483, 484, 621), (479, 478, 482, 483), (478, 477, 481, 482), (637, 622, 488, 607), (484, 483, 487, 488, 622), (483, 482, 486, 487), (482, 481, 485, 486), (638, 623, 492, 609), (488, 487, 491, 492, 623), (487, 486, 490, 491), (486, 485, 489, 490), (639, 624, 496, 611), (492, 491, 495, 496, 624), (491, 490, 494, 495), (490, 489, 493, 494), (496, 495, 499, 500, 625), (495, 494, 498, 499), (494, 493, 497, 498), (499, 498, 502, 503), (498, 497, 501, 502), (184, 181, 179), (502, 501, 504, 505), (434, 435, 432), (505, 504, 506, 507), (41, 42, 298, 297), (42, 43, 299, 298), (43, 44, 300, 299), (44, 45, 301, 300), (45, 1, 257, 301), (1, 2, 258, 257), (2, 3, 259, 258), (3, 4, 260, 259), (4, 5, 261, 260), (5, 6, 262, 261), (6, 7, 263, 262), (7, 8, 264, 263), (8, 9, 265, 264), (9, 10, 266, 265), (10, 12, 268, 266), (12, 14, 270, 268), (14, 16, 272, 270), (16, 18, 274, 272), (18, 20, 276, 274), (20, 22, 278, 276), (22, 24, 280, 278), (24, 26, 282, 280), (26, 28, 284, 282), (28, 30, 286, 284), (30, 32, 288, 286), (32, 34, 290, 288), (34, 36, 292, 290), (36, 37, 293, 292), (37, 38, 294, 293), (38, 39, 295, 294), (39, 40, 296, 295), (40, 41, 297, 296), (29, 551, 27, 519, 520), (19, 541, 17, 514, 515), (283, 604, 285, 531, 530), (273, 594, 275, 526, 525), (31, 553, 29, 520, 521), (267, 523, 669, 656), (269, 523, 267, 588), (35, 574, 558), (291, 611, 627), (291, 627, 683, 657), (243, 244, 247), (499, 503, 500), (503, 247, 244, 500), (187, 184, 188), (443, 444, 440), (444, 188, 184, 440), (184, 179, 435, 440), (183, 181, 184), (439, 440, 437), (437, 440, 435), (508, 507, 506), (432, 435, 431), (176, 175, 179), (252, 251, 253), (508, 509, 507), (431, 435, 430), (175, 174, 179), (253, 251, 254), (509, 510, 507), (430, 435, 429), (511, 507, 510), (312, 429, 308), (424, 428, 511), (308, 429, 650, 640, 256), (256, 642, 652, 511, 428), (168, 255, 172), (0, 172, 255, 653, 643), (56, 52, 173), (52, 0, 641, 651, 173), (174, 173, 179), (255, 254, 251), (179, 173, 429, 435), (251, 507, 511, 255), (0, 643, 649, 645, 647, 641), (642, 256, 640, 646, 644, 648), (680, 712, 188), (524, 525, 671, 670), (573, 188, 697), (526, 527, 673, 672), (520, 519, 693, 694), (661, 662, 705, 704), (574, 35, 685, 698), (528, 529, 675, 674), (522, 521, 695, 696), (663, 664, 707, 706), (269, 590, 271, 524, 523), (15, 537, 13, 512, 513), (279, 600, 281, 529, 528), (289, 610, 291, 533), (25, 547, 23, 517, 518), (277, 598, 279, 528, 527), (287, 608, 289, 533, 532), (23, 545, 21, 516, 517), (33, 555, 31, 521, 522), (275, 596, 277, 527, 526), (285, 606, 287, 532, 531), (21, 543, 19, 515, 516), (35, 557, 33, 522), (13, 535, 11, 512), (534, 575, 560, 192), (11, 535, 575, 534), (535, 13, 536, 575), (536, 576, 561, 196), (13, 537, 576, 536), (537, 15, 538, 576), (538, 577, 562, 200), (15, 539, 577, 538), (539, 17, 540, 577), (540, 578, 563, 204), (17, 541, 578, 540), (541, 19, 542, 578), (542, 579, 564, 208), (19, 543, 579, 542), (543, 21, 544, 579), (544, 580, 565, 212), (21, 545, 580, 544), (545, 23, 546, 580), (546, 581, 566, 216), (23, 547, 581, 546), (547, 25, 548, 581), (548, 582, 567, 220), (25, 549, 582, 548), (549, 27, 550, 582), (550, 583, 568, 224), (27, 551, 583, 550), (551, 29, 552, 583), (552, 584, 569, 228), (29, 553, 584, 552), (553, 31, 554, 584), (554, 585, 570, 232), (31, 555, 585, 554), (555, 33, 556, 585), (556, 586, 571, 236), (33, 557, 586, 556), (557, 35, 558, 586), (534, 573, 11), (534, 559, 573), (559, 188, 573), (558, 572, 240), (558, 574, 572), (574, 244, 572), (612, 626, 444), (612, 587, 626), (587, 267, 626), (588, 628, 589, 269), (267, 587, 628, 588), (587, 448, 613, 628), (590, 629, 591, 271), (269, 589, 629, 590), (589, 452, 614, 629), (592, 630, 593, 273), (271, 591, 630, 592), (591, 456, 615, 630), (594, 631, 595, 275), (273, 593, 631, 594), (593, 460, 616, 631), (596, 632, 597, 277), (275, 595, 632, 596), (595, 464, 617, 632), (598, 633, 599, 279), (277, 597, 633, 598), (597, 468, 618, 633), (600, 634, 601, 281), (279, 599, 634, 600), (599, 472, 619, 634), (602, 635, 603, 283), (281, 601, 635, 602), (601, 476, 620, 635), (604, 636, 605, 285), (283, 603, 636, 604), (603, 480, 621, 636), (606, 637, 607, 287), (285, 605, 637, 606), (605, 484, 622, 637), (608, 638, 609, 289), (287, 607, 638, 608), (607, 488, 623, 638), (610, 639, 611, 291), (289, 609, 639, 610), (609, 492, 624, 639), (627, 625, 500), (627, 611, 625), (611, 496, 625), (444, 626, 682), (698, 244, 574), (530, 531, 677, 676), (643, 653, 649), (642, 648, 652), (651, 641, 647), (648, 644, 645, 649), (644, 646, 647, 645), (650, 646, 640), (429, 173, 651, 650), (511, 652, 653, 255), (651, 647, 646, 650), (649, 653, 652, 648), (249, 247, 251), (503, 507, 251, 247), (679, 657, 655, 668), (656, 669, 658, 654), (656, 654, 680, 682), (662, 661, 672, 673), (661, 660, 671, 672), (660, 659, 670, 671), (659, 658, 669, 670), (663, 662, 673, 674), (664, 663, 674, 675), (665, 664, 675, 676), (666, 665, 676, 677), (667, 666, 677, 678), (668, 667, 678, 679), (657, 683, 681, 655), (531, 532, 678, 677), (512, 11, 684, 686), (681, 244, 713), (529, 530, 676, 675), (513, 512, 686, 687), (527, 528, 674, 673), (665, 666, 709, 708), (515, 514, 688, 689), (525, 526, 672, 671), (500, 683, 627), (533, 291, 657, 679), (667, 668, 711, 710), (523, 524, 670, 669), (626, 267, 656, 682), (532, 533, 679, 678), (654, 658, 701, 699), (704, 705, 723, 722), (689, 688, 714, 715), (720, 719, 717), (698, 685, 700, 713), (687, 686, 701, 702), (686, 684, 699, 701), (706, 707, 725, 724), (703, 721, 702), (685, 696, 711, 700), (688, 687, 714), (684, 697, 712, 699), (691, 690, 716, 717), (708, 709, 727, 726), (693, 692, 718, 719), (659, 660, 703, 702), (518, 517, 691, 692), (668, 655, 700, 711), (516, 515, 689, 690), (666, 667, 710, 709), (514, 513, 687, 688), (35, 522, 696, 685), (664, 665, 708, 707), (662, 663, 706, 705), (521, 520, 694, 695), (11, 573, 697, 684), (660, 661, 704, 703), (519, 518, 692, 693), (680, 654, 699, 712), (517, 516, 690, 691), (658, 659, 702, 701), (725, 726, 724), (722, 724, 721), (727, 724, 726), (718, 717, 719), (710, 727, 709), (723, 724, 722), (716, 715, 717), (720, 727, 710, 695), (694, 693, 719, 720), (694, 720, 695), (692, 691, 717, 718), (707, 708, 726, 725), (690, 689, 715, 716), (705, 706, 724, 723), (703, 704, 722, 721), (711, 696, 695, 710), (444, 682, 680, 188), (500, 244, 681, 683), (698, 713, 244), (188, 712, 697), (717, 715, 714), (702, 721, 714, 687), (724, 727, 721), (717, 714, 720), (714, 721, 727, 720), (208, 564, 733, 728), (212, 565, 216, 730, 729), (216, 566, 220, 731, 730), (212, 729, 733, 564), (224, 732, 734, 567), (220, 567, 734, 731), (732, 223, 736, 734), (731, 734, 736, 219), (203, 737, 738, 202), (223, 739, 740, 222), (208, 728, 563), (227, 739, 568, 228), (737, 563, 728), (728, 207, 737), (732, 568, 739), (223, 732, 739), (206, 210, 742, 741), (210, 214, 743, 742), (214, 218, 744, 743), (218, 222, 745, 744), (793, 795, 794, 792), (776, 775, 53, 49), (766, 765, 93, 89), (822, 824, 865, 864), (756, 755, 133, 129), (791, 793, 792, 790), (771, 770, 73, 69), (747, 746, 169, 165), (792, 794, 850, 849), (814, 816, 861, 860), (789, 791, 790, 788), (775, 774, 57, 53), (751, 750, 153, 149), (836, 838, 872, 871), (784, 786, 846, 845), (787, 789, 788, 786), (765, 764, 97, 93), (806, 808, 857, 856), (770, 769, 77, 73), (828, 830, 868, 867), (785, 787, 786, 784), (760, 759, 117, 113), (750, 749, 157, 153), (798, 800, 853, 852), (774, 773, 61, 57), (783, 785, 784, 782), (820, 822, 864, 863), (755, 754, 137, 133), (790, 792, 849, 848), (769, 768, 81, 77), (781, 783, 782, 780), (812, 814, 860, 859), (749, 748, 161, 157), (834, 836, 871, 870), (764, 763, 101, 97), (778, 781, 780, 779), (782, 784, 845, 844), (804, 806, 856, 855), (754, 753, 141, 137), (826, 828, 867, 866), (795, 797, 796, 794), (797, 799, 798, 796), (799, 801, 800, 798), (801, 803, 802, 800), (803, 805, 804, 802), (805, 807, 806, 804), (807, 809, 808, 806), (809, 811, 810, 808), (811, 813, 812, 810), (813, 815, 814, 812), (815, 817, 816, 814), (817, 819, 818, 816), (819, 821, 820, 818), (821, 823, 822, 820), (823, 825, 824, 822), (825, 827, 826, 824), (827, 829, 828, 826), (829, 831, 830, 828), (831, 833, 832, 830), (833, 835, 834, 832), (835, 837, 836, 834), (837, 839, 838, 836), (839, 841, 840, 838), (841, 778, 779, 840), (912, 913, 165, 169), (913, 906, 161, 165), (906, 907, 157, 161), (907, 908, 153, 157), (908, 909, 149, 153), (909, 910, 145, 149), (910, 911, 141, 145), (911, 914, 137, 141), (914, 915, 133, 137), (915, 916, 129, 133), (916, 917, 125, 129), (917, 918, 121, 125), (918, 919, 117, 121), (919, 920, 113, 117), (920, 921, 109, 113), (921, 922, 105, 109), (922, 923, 101, 105), (923, 924, 97, 101), (924, 925, 93, 97), (925, 926, 89, 93), (926, 927, 85, 89), (927, 928, 81, 85), (928, 929, 77, 81), (929, 930, 73, 77), (930, 931, 69, 73), (931, 932, 65, 69), (932, 933, 61, 65), (933, 934, 57, 61), (934, 935, 53, 57), (935, 936, 49, 53), (936, 937, 48, 49), (937, 912, 169, 48), (800, 802, 854, 853), (779, 780, 843, 842), (761, 760, 113, 109), (830, 832, 869, 868), (808, 810, 858, 857), (767, 766, 89, 85), (786, 788, 847, 846), (838, 840, 873, 872), (752, 751, 149, 145), (777, 776, 49, 48), (816, 818, 862, 861), (762, 761, 109, 105), (772, 771, 69, 65), (794, 796, 851, 850), (757, 756, 129, 125), (824, 826, 866, 865), (802, 804, 855, 854), (746, 777, 48, 169), (763, 762, 105, 101), (780, 782, 844, 843), (832, 834, 870, 869), (748, 747, 165, 161), (758, 757, 125, 121), (810, 812, 859, 858), (768, 767, 85, 81), (788, 790, 848, 847), (840, 779, 842, 873), (753, 752, 145, 141), (818, 820, 863, 862), (773, 772, 65, 61), (796, 798, 852, 851), (759, 758, 121, 117), (842, 843, 881, 880), (843, 844, 874, 881), (844, 845, 875, 874), (845, 846, 876, 875), (846, 847, 877, 876), (847, 848, 878, 877), (848, 849, 879, 878), (849, 850, 882, 879), (850, 851, 883, 882), (851, 852, 884, 883), (852, 853, 885, 884), (853, 854, 886, 885), (854, 855, 887, 886), (855, 856, 888, 887), (856, 857, 889, 888), (857, 858, 890, 889), (858, 859, 891, 890), (859, 860, 892, 891), (860, 861, 893, 892), (861, 862, 894, 893), (862, 863, 895, 894), (863, 864, 896, 895), (864, 865, 897, 896), (865, 866, 898, 897), (866, 867, 899, 898), (867, 868, 900, 899), (868, 869, 901, 900), (869, 870, 902, 901), (870, 871, 903, 902), (871, 872, 904, 903), (872, 873, 905, 904), (873, 842, 880, 905), (887, 888, 952, 951), (930, 929, 993, 994), (915, 914, 978, 979), (894, 895, 959, 958), (937, 936, 1000, 1001), (922, 921, 985, 986), (877, 878, 942, 941), (913, 912, 976, 977), (901, 902, 966, 965), (886, 887, 951, 950), (929, 928, 992, 993), (914, 911, 975, 978), (893, 894, 958, 957), (936, 935, 999, 1000), (921, 920, 984, 985), (876, 877, 941, 940), (900, 901, 965, 964), (885, 886, 950, 949), (928, 927, 991, 992), (911, 910, 974, 975), (892, 893, 957, 956), (935, 934, 998, 999), (875, 876, 940, 939), (920, 919, 983, 984), (899, 900, 964, 963), (884, 885, 949, 948), (927, 926, 990, 991), (910, 909, 973, 974), (891, 892, 956, 955), (934, 933, 997, 998), (919, 918, 982, 983), (874, 875, 939, 938), (953, 954, 1002), (902, 903, 967, 966), (906, 913, 977, 970), (923, 922, 986, 987), (878, 879, 943, 942), (912, 937, 1001, 976), (895, 896, 960, 959), (916, 915, 979, 980), (931, 930, 994, 995), (888, 889, 953, 952), (903, 904, 968, 967), (907, 906, 970, 971), (879, 882, 946, 943), (924, 923, 987, 988), (896, 897, 961, 960), (880, 881, 945, 944), (917, 916, 980, 981), (932, 931, 995, 996), (889, 890, 954, 953), (908, 907, 971, 972), (904, 905, 969, 968), (882, 883, 947, 946), (925, 924, 988, 989), (897, 898, 962, 961), (881, 874, 938, 945), (918, 917, 981, 982), (933, 932, 996, 997), (890, 891, 955, 954), (905, 880, 944, 969), (909, 908, 972, 973), (883, 884, 948, 947), (926, 925, 989, 990), (898, 899, 963, 962), (952, 953, 1002), (951, 952, 1002), (950, 951, 1002), (949, 950, 1002), (948, 949, 1002), (947, 948, 1002), (954, 955, 1002), (955, 956, 1002), (956, 957, 1002), (957, 958, 1002), (958, 959, 1002), (959, 960, 1002), (960, 961, 1002), (961, 962, 1002), (962, 963, 1002), (963, 964, 1002), (964, 965, 1002), (965, 966, 1002), (946, 947, 1002), (943, 946, 1002), (942, 943, 1002), (941, 942, 1002), (940, 941, 1002), (939, 940, 1002), (938, 939, 1002), (945, 938, 1002), (944, 945, 1002), (969, 944, 1002), (968, 969, 1002), (967, 968, 1002), (966, 967, 1002), (976, 1003, 977), (977, 1003, 970), (970, 1003, 971), (971, 1003, 972), (972, 1003, 973), (973, 1003, 974), (1001, 1003, 976), (1000, 1003, 1001), (999, 1003, 1000), (998, 1003, 999), (997, 1003, 998), (996, 1003, 997), (995, 1003, 996), (994, 1003, 995), (993, 1003, 994), (992, 1003, 993), (991, 1003, 992), (990, 1003, 991), (989, 1003, 990), (988, 1003, 989), (987, 1003, 988), (986, 1003, 987), (985, 1003, 986), (984, 1003, 985), (983, 1003, 984), (982, 1003, 983), (981, 1003, 982), (980, 1003, 981), (979, 1003, 980), (978, 1003, 979), (975, 1003, 978), (974, 1003, 975), (1019, 1018, 1020, 1021), (1017, 1016, 1018, 1019), (1015, 1014, 1016, 1017), (1013, 1012, 1014, 1015), (1011, 1010, 1012, 1013), (1009, 1008, 1010, 1011), (1007, 1006, 1008, 1009), (1004, 1005, 1006, 1007), (1021, 1020, 1022, 1023), (1023, 1022, 1024, 1025), (1025, 1024, 1026, 1027), (1027, 1026, 1028, 1029), (1029, 1028, 1030, 1031), (1031, 1030, 1032, 1033), (1033, 1032, 1034, 1035), (1035, 1034, 1036, 1037), (1037, 1036, 1038, 1039), (1039, 1038, 1040, 1041), (1041, 1040, 1042, 1043), (1043, 1042, 1044, 1045), (1045, 1044, 1046, 1047), (1047, 1046, 1048, 1049), (1049, 1048, 1050, 1051), (1051, 1050, 1052, 1053), (1053, 1052, 1054, 1055), (1055, 1054, 1056, 1057), (1057, 1056, 1058, 1059), (1059, 1058, 1060, 1061), (1061, 1060, 1062, 1063), (1063, 1062, 1064, 1065), (1065, 1064, 1066, 1067), (1067, 1066, 1005, 1004), (346, 350, 1028, 1026), (367, 363, 1035, 1037), (398, 402, 1054, 1052), (419, 415, 1061, 1063), (303, 306, 1006, 1005), (323, 319, 1013, 1015), (354, 358, 1032, 1030), (406, 410, 1058, 1056), (375, 371, 1039, 1041), (427, 423, 1065, 1067), (310, 314, 1010, 1008), (331, 327, 1017, 1019), (362, 366, 1036, 1034), (414, 418, 1062, 1060), (383, 379, 1043, 1045), (318, 322, 1014, 1012), (339, 335, 1021, 1023), (370, 374, 1040, 1038), (422, 426, 1066, 1064), (391, 387, 1047, 1049), (326, 330, 1018, 1016), (378, 382, 1044, 1042), (347, 343, 1025, 1027), (399, 395, 1051, 1053), (334, 338, 1022, 1020), (355, 351, 1029, 1031), (386, 390, 1048, 1046), (407, 403, 1055, 1057), (311, 307, 1007, 1009), (342, 346, 1026, 1024), (363, 359, 1033, 1035), (394, 398, 1052, 1050)])
me_cylinder_001.use_remesh_preserve_volume = False
me_cylinder_001.use_remesh_preserve_attributes = False
me_cylinder_001.use_mirror_vertex_groups = False
me_cylinder_001.update()

# ---- objects
ob_cylinder_001 = bpy.data.objects.new('Cylinder.001', me_cylinder_001)
ob_lamp = bpy.data.objects.new('Lamp', light_lamp)
ob_camera = bpy.data.objects.new('Camera', cam_camera)

# ---- transforms, parenting, visibility, modifiers, constraints
ob_cylinder_001.location = (-0.001911, 0.003489, -0.0003205)
ob_cylinder_001.rotation_euler = (1.571, -2.22e-16, -4.712)
ob_cylinder_001.scale = (0.9604, 0.9604, 0.9604)
ob_cylinder_001.lineart.crease_threshold = 0.0
ob_lamp.location = (4.076, 1.005, 5.904)
ob_lamp.rotation_euler = (0.6503, 0.05522, 1.866)
ob_lamp.lock_rotations_4d = False
ob_lamp.empty_display_type = 'ARROWS'
ob_lamp.color = (0.0, 0.0, 0.0, 0.0)
ob_lamp.lineart.crease_threshold = 0.0
ob_camera.location = (7.481, -6.508, 5.344)
ob_camera.rotation_euler = (1.109, 0.01082, 0.8149)
ob_camera.lock_rotations_4d = False
ob_camera.empty_display_type = 'ARROWS'
ob_camera.color = (0.0, 0.0, 0.0, 0.0)
ob_camera.display_type = 'WIRE'
ob_camera.lineart.crease_threshold = 0.0

# ---- collection membership
col_collection_1.objects.link(ob_cylinder_001)
col_collection_1.objects.link(ob_lamp)
col_collection_1.objects.link(ob_camera)

# ---- scene / render settings (as saved in the file)
scene.camera = ob_camera
scene.frame_start = 1; scene.frame_end = 250; scene.frame_set(1)
scene.render.engine = 'CYCLES'
scene.render.image_settings.compression = 90
scene.render.resolution_percentage = 50
scene.render.dither_intensity = 0.0
scene.cycles.use_denoising = False
scene.cycles.samples = 10
scene.cycles.sampling_pattern = 'TABULATED_SOBOL'
scene.cycles.light_sampling_threshold = 0.0
scene.cycles.use_adaptive_sampling = False
scene.cycles.use_light_tree = False
scene.cycles.blur_glossy = 0.0
scene.cycles.volume_bounces = 1
scene.cycles.pixel_filter_type = 'GAUSSIAN'
scene.cycles.sample_clamp_indirect = 0.0
scene.view_settings.view_transform = 'Standard'
bpy.context.view_layer.update()
